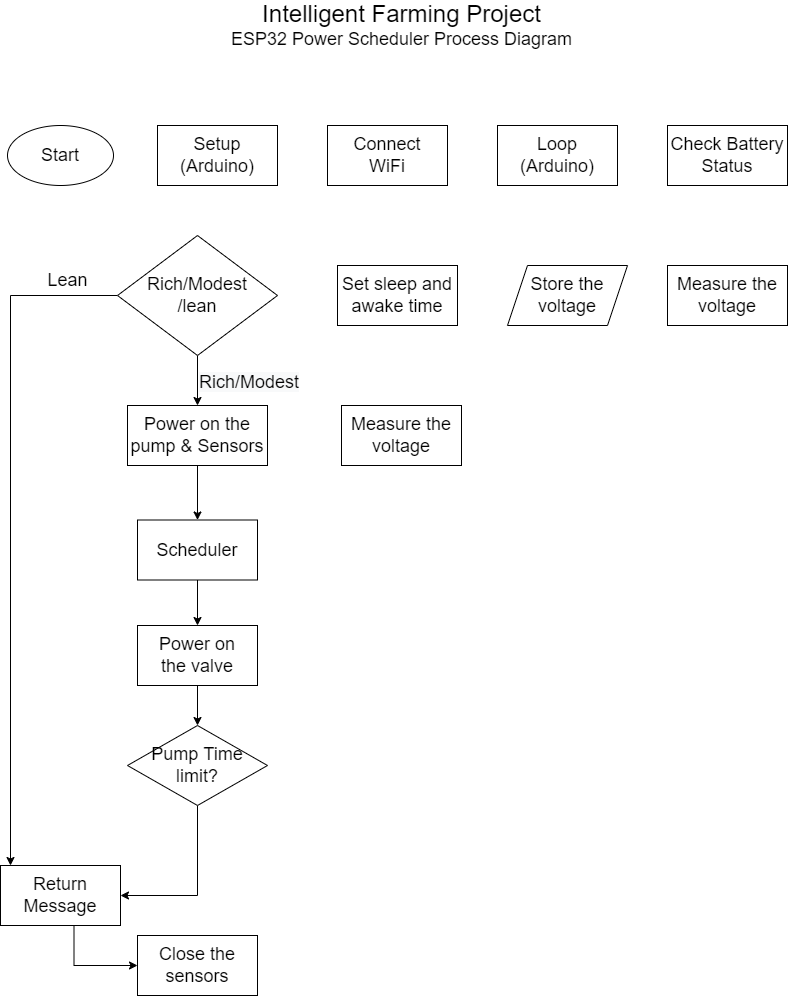

The diagram above was exported from draw.io. Its source (the exported page's mxGraphModel, read from the mxfile embedded in the PNG):
<mxGraphModel dx="1422" dy="762" grid="1" gridSize="10" guides="1" tooltips="1" connect="1" arrows="1" fold="1" page="1" pageScale="1" pageWidth="827" pageHeight="1169" math="0" shadow="0">
  <root>
    <mxCell id="0" />
    <mxCell id="1" parent="0" />
    <mxCell id="E3HDgNjMH3AksnmKp8Nr-1" value="&lt;font style=&quot;font-size: 18px&quot;&gt;Start&lt;/font&gt;" style="ellipse;whiteSpace=wrap;html=1;" vertex="1" parent="1">
      <mxGeometry x="20" y="160" width="106" height="60" as="geometry" />
    </mxCell>
    <mxCell id="E3HDgNjMH3AksnmKp8Nr-2" value="&lt;font style=&quot;font-size: 24px&quot;&gt;Intelligent Farming Project&lt;br&gt;&lt;/font&gt;&lt;font style=&quot;font-size: 18px&quot;&gt;ESP32 Power Scheduler Process Diagram&lt;/font&gt;" style="text;html=1;align=center;verticalAlign=middle;resizable=0;points=[];autosize=1;strokeColor=none;fillColor=none;" vertex="1" parent="1">
      <mxGeometry x="234" y="40" width="360" height="40" as="geometry" />
    </mxCell>
    <mxCell id="E3HDgNjMH3AksnmKp8Nr-3" value="Setup&lt;br&gt;(Arduino)" style="rounded=0;whiteSpace=wrap;html=1;fontSize=18;" vertex="1" parent="1">
      <mxGeometry x="170" y="160" width="120" height="60" as="geometry" />
    </mxCell>
    <mxCell id="E3HDgNjMH3AksnmKp8Nr-4" value="Connect&lt;br&gt;WiFi" style="rounded=0;whiteSpace=wrap;html=1;fontSize=18;" vertex="1" parent="1">
      <mxGeometry x="340" y="160" width="120" height="60" as="geometry" />
    </mxCell>
    <mxCell id="E3HDgNjMH3AksnmKp8Nr-5" value="Loop&lt;br&gt;(Arduino)" style="rounded=0;whiteSpace=wrap;html=1;fontSize=18;" vertex="1" parent="1">
      <mxGeometry x="510" y="160" width="120" height="60" as="geometry" />
    </mxCell>
    <mxCell id="E3HDgNjMH3AksnmKp8Nr-6" value="Check Battery Status" style="rounded=0;whiteSpace=wrap;html=1;fontSize=18;" vertex="1" parent="1">
      <mxGeometry x="680" y="160" width="120" height="60" as="geometry" />
    </mxCell>
    <mxCell id="E3HDgNjMH3AksnmKp8Nr-17" style="edgeStyle=orthogonalEdgeStyle;rounded=0;orthogonalLoop=1;jettySize=auto;html=1;exitX=0;exitY=0.5;exitDx=0;exitDy=0;fontSize=18;" edge="1" parent="1" source="E3HDgNjMH3AksnmKp8Nr-7">
      <mxGeometry relative="1" as="geometry">
        <mxPoint x="23" y="900" as="targetPoint" />
      </mxGeometry>
    </mxCell>
    <mxCell id="E3HDgNjMH3AksnmKp8Nr-19" style="edgeStyle=orthogonalEdgeStyle;rounded=0;orthogonalLoop=1;jettySize=auto;html=1;exitX=0.5;exitY=1;exitDx=0;exitDy=0;fontSize=18;" edge="1" parent="1" source="E3HDgNjMH3AksnmKp8Nr-7" target="E3HDgNjMH3AksnmKp8Nr-10">
      <mxGeometry relative="1" as="geometry" />
    </mxCell>
    <mxCell id="E3HDgNjMH3AksnmKp8Nr-7" value="Rich/Modest&lt;br&gt;/lean" style="rhombus;whiteSpace=wrap;html=1;fontSize=18;" vertex="1" parent="1">
      <mxGeometry x="130" y="270" width="160" height="120" as="geometry" />
    </mxCell>
    <mxCell id="E3HDgNjMH3AksnmKp8Nr-18" style="edgeStyle=orthogonalEdgeStyle;rounded=0;orthogonalLoop=1;jettySize=auto;html=1;exitX=0.5;exitY=1;exitDx=0;exitDy=0;entryX=0;entryY=0.5;entryDx=0;entryDy=0;fontSize=18;" edge="1" parent="1" target="E3HDgNjMH3AksnmKp8Nr-13">
      <mxGeometry relative="1" as="geometry">
        <mxPoint x="23" y="960" as="sourcePoint" />
      </mxGeometry>
    </mxCell>
    <mxCell id="E3HDgNjMH3AksnmKp8Nr-8" value="Return&lt;br&gt;Message" style="rounded=0;whiteSpace=wrap;html=1;fontSize=18;" vertex="1" parent="1">
      <mxGeometry x="13" y="900" width="120" height="60" as="geometry" />
    </mxCell>
    <mxCell id="E3HDgNjMH3AksnmKp8Nr-9" value="Set sleep and awake time" style="rounded=0;whiteSpace=wrap;html=1;fontSize=18;" vertex="1" parent="1">
      <mxGeometry x="350" y="300" width="120" height="60" as="geometry" />
    </mxCell>
    <mxCell id="E3HDgNjMH3AksnmKp8Nr-20" style="edgeStyle=orthogonalEdgeStyle;rounded=0;orthogonalLoop=1;jettySize=auto;html=1;exitX=0.5;exitY=1;exitDx=0;exitDy=0;entryX=0.5;entryY=0;entryDx=0;entryDy=0;fontSize=18;" edge="1" parent="1" source="E3HDgNjMH3AksnmKp8Nr-10" target="E3HDgNjMH3AksnmKp8Nr-12">
      <mxGeometry relative="1" as="geometry" />
    </mxCell>
    <mxCell id="E3HDgNjMH3AksnmKp8Nr-10" value="Power on the pump &amp;amp; Sensors" style="rounded=0;whiteSpace=wrap;html=1;fontSize=18;" vertex="1" parent="1">
      <mxGeometry x="140" y="440" width="140" height="60" as="geometry" />
    </mxCell>
    <mxCell id="E3HDgNjMH3AksnmKp8Nr-33" style="edgeStyle=orthogonalEdgeStyle;rounded=0;orthogonalLoop=1;jettySize=auto;html=1;exitX=0.5;exitY=1;exitDx=0;exitDy=0;entryX=1;entryY=0.5;entryDx=0;entryDy=0;fontSize=18;" edge="1" parent="1" source="E3HDgNjMH3AksnmKp8Nr-11" target="E3HDgNjMH3AksnmKp8Nr-8">
      <mxGeometry relative="1" as="geometry" />
    </mxCell>
    <mxCell id="E3HDgNjMH3AksnmKp8Nr-11" value="Pump Time limit?" style="rhombus;whiteSpace=wrap;html=1;fontSize=18;" vertex="1" parent="1">
      <mxGeometry x="140" y="760" width="140" height="80" as="geometry" />
    </mxCell>
    <mxCell id="E3HDgNjMH3AksnmKp8Nr-31" style="edgeStyle=orthogonalEdgeStyle;rounded=0;orthogonalLoop=1;jettySize=auto;html=1;exitX=0.5;exitY=1;exitDx=0;exitDy=0;entryX=0.5;entryY=0;entryDx=0;entryDy=0;fontSize=18;" edge="1" parent="1" source="E3HDgNjMH3AksnmKp8Nr-12" target="E3HDgNjMH3AksnmKp8Nr-30">
      <mxGeometry relative="1" as="geometry" />
    </mxCell>
    <mxCell id="E3HDgNjMH3AksnmKp8Nr-12" value="Scheduler" style="rounded=0;whiteSpace=wrap;html=1;fontSize=18;" vertex="1" parent="1">
      <mxGeometry x="150" y="554.5" width="120" height="60" as="geometry" />
    </mxCell>
    <mxCell id="E3HDgNjMH3AksnmKp8Nr-13" value="Close the sensors" style="rounded=0;whiteSpace=wrap;html=1;fontSize=18;" vertex="1" parent="1">
      <mxGeometry x="150" y="970" width="120" height="60" as="geometry" />
    </mxCell>
    <mxCell id="E3HDgNjMH3AksnmKp8Nr-15" value="&lt;span style=&quot;color: rgb(0, 0, 0); font-family: helvetica; font-size: 18px; font-style: normal; font-weight: 400; letter-spacing: normal; text-align: center; text-indent: 0px; text-transform: none; word-spacing: 0px; background-color: rgb(248, 249, 250); display: inline; float: none;&quot;&gt;Rich/Modest&lt;/span&gt;" style="text;whiteSpace=wrap;html=1;fontSize=18;" vertex="1" parent="1">
      <mxGeometry x="210" y="400" width="130" height="40" as="geometry" />
    </mxCell>
    <mxCell id="E3HDgNjMH3AksnmKp8Nr-16" value="Lean" style="text;html=1;align=center;verticalAlign=middle;resizable=0;points=[];autosize=1;strokeColor=none;fillColor=none;fontSize=18;" vertex="1" parent="1">
      <mxGeometry x="50" y="300" width="60" height="30" as="geometry" />
    </mxCell>
    <mxCell id="E3HDgNjMH3AksnmKp8Nr-25" value="Measure the voltage" style="rounded=0;whiteSpace=wrap;html=1;fontSize=18;" vertex="1" parent="1">
      <mxGeometry x="680" y="300" width="120" height="60" as="geometry" />
    </mxCell>
    <mxCell id="E3HDgNjMH3AksnmKp8Nr-26" value="Store the voltage" style="shape=parallelogram;perimeter=parallelogramPerimeter;whiteSpace=wrap;html=1;fixedSize=1;fontSize=18;" vertex="1" parent="1">
      <mxGeometry x="520" y="300" width="120" height="60" as="geometry" />
    </mxCell>
    <mxCell id="E3HDgNjMH3AksnmKp8Nr-27" value="Measure the voltage" style="rounded=0;whiteSpace=wrap;html=1;fontSize=18;" vertex="1" parent="1">
      <mxGeometry x="354" y="440" width="120" height="60" as="geometry" />
    </mxCell>
    <mxCell id="E3HDgNjMH3AksnmKp8Nr-32" style="edgeStyle=orthogonalEdgeStyle;rounded=0;orthogonalLoop=1;jettySize=auto;html=1;exitX=0.5;exitY=1;exitDx=0;exitDy=0;fontSize=18;" edge="1" parent="1" source="E3HDgNjMH3AksnmKp8Nr-30" target="E3HDgNjMH3AksnmKp8Nr-11">
      <mxGeometry relative="1" as="geometry" />
    </mxCell>
    <mxCell id="E3HDgNjMH3AksnmKp8Nr-30" value="Power on the&amp;nbsp;valve" style="rounded=0;whiteSpace=wrap;html=1;fontSize=18;" vertex="1" parent="1">
      <mxGeometry x="150" y="660" width="120" height="60" as="geometry" />
    </mxCell>
  </root>
</mxGraphModel>